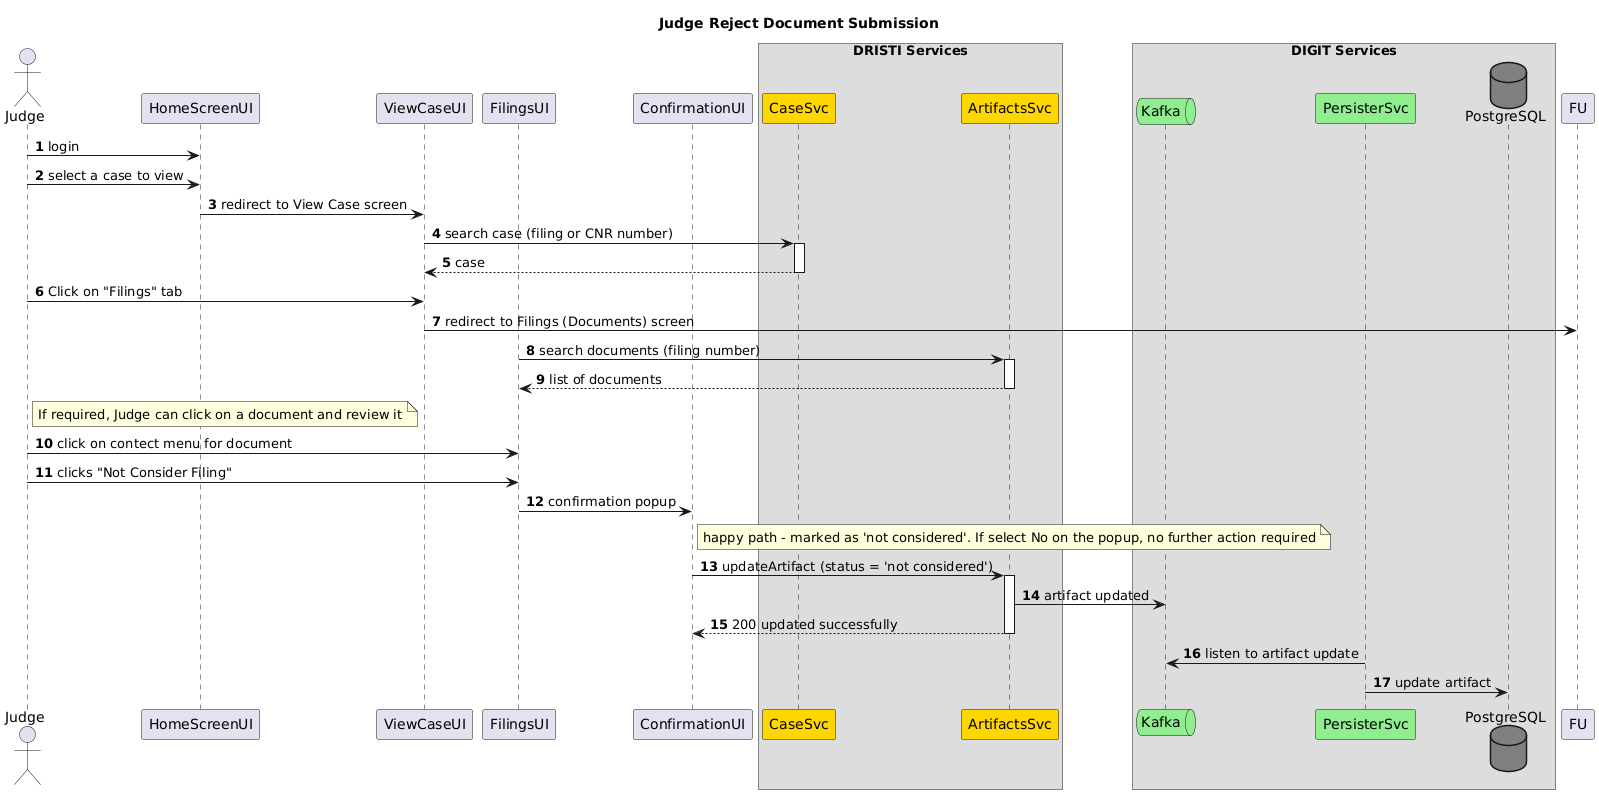

The diagram above was rendered by PlantUML. Its source (embedded in the PNG):
@startuml
autonumber
skinparam responseMessageBelowArrow true
title "Judge Reject Document Submission"

actor Judge as J
participant HomeScreenUI as HU
participant ViewCaseUI as VU
participant FilingsUI as AU
participant ConfirmationUI as CRU

box DRISTI Services
participant CaseSvc as CS #gold
participant ArtifactsSvc as AS #gold
end box

box DIGIT Services
queue Kafka as K #lightgreen
participant PersisterSvc as P #lightgreen
Database PostgreSQL as DB #gray
end box

J->HU: login
J->HU: select a case to view 
HU->VU: redirect to View Case screen
VU->CS++: search case (filing or CNR number)
return case
J->VU: Click on "Filings" tab
VU->FU: redirect to Filings (Documents) screen
AU->AS++: search documents (filing number)
return list of documents 
note right of J: If required, Judge can click on a document and review it
J->AU: click on contect menu for document
J->AU: clicks "Not Consider Filing"
AU->CRU: confirmation popup
note right of CRU: happy path - marked as 'not considered'. If select No on the popup, no further action required

CRU->AS++: updateArtifact (status = 'not considered')
AS->K: artifact updated
return 200 updated successfully
P->K: listen to artifact update
P->DB: update artifact
@enduml